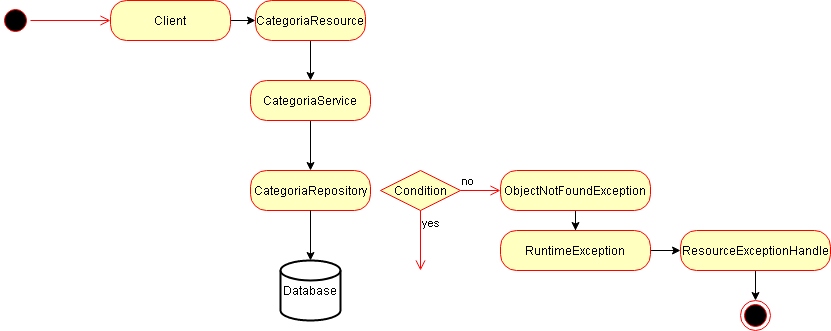

The diagram above was exported from draw.io. Its source (the exported page's mxGraphModel, read from the mxfile embedded in the PNG):
<mxGraphModel dx="862" dy="446" grid="1" gridSize="10" guides="1" tooltips="1" connect="1" arrows="1" fold="1" page="1" pageScale="1" pageWidth="827" pageHeight="1169" math="0" shadow="0">
  <root>
    <mxCell id="0" />
    <mxCell id="1" parent="0" />
    <mxCell id="mGepxcV3LhI1uxqc25MN-13" value="" style="edgeStyle=orthogonalEdgeStyle;rounded=0;orthogonalLoop=1;jettySize=auto;html=1;entryX=0.5;entryY=0;entryDx=0;entryDy=0;" edge="1" parent="1" source="mGepxcV3LhI1uxqc25MN-1" target="mGepxcV3LhI1uxqc25MN-37">
      <mxGeometry relative="1" as="geometry">
        <mxPoint x="380" y="190" as="targetPoint" />
      </mxGeometry>
    </mxCell>
    <mxCell id="mGepxcV3LhI1uxqc25MN-1" value="CategoriaService" style="rounded=1;whiteSpace=wrap;html=1;arcSize=40;fontColor=#000000;fillColor=#ffffc0;strokeColor=#ff0000;" vertex="1" parent="1">
      <mxGeometry x="320" y="100" width="120" height="40" as="geometry" />
    </mxCell>
    <mxCell id="mGepxcV3LhI1uxqc25MN-3" value="" style="ellipse;html=1;shape=startState;fillColor=#000000;strokeColor=#ff0000;" vertex="1" parent="1">
      <mxGeometry x="70" y="25" width="30" height="30" as="geometry" />
    </mxCell>
    <mxCell id="mGepxcV3LhI1uxqc25MN-4" value="" style="edgeStyle=orthogonalEdgeStyle;html=1;verticalAlign=bottom;endArrow=open;endSize=8;strokeColor=#ff0000;entryX=0;entryY=0.5;entryDx=0;entryDy=0;" edge="1" source="mGepxcV3LhI1uxqc25MN-3" parent="1" target="mGepxcV3LhI1uxqc25MN-7">
      <mxGeometry relative="1" as="geometry">
        <mxPoint x="285" y="280" as="targetPoint" />
      </mxGeometry>
    </mxCell>
    <mxCell id="mGepxcV3LhI1uxqc25MN-32" value="" style="edgeStyle=orthogonalEdgeStyle;rounded=0;orthogonalLoop=1;jettySize=auto;html=1;" edge="1" parent="1" source="mGepxcV3LhI1uxqc25MN-7" target="mGepxcV3LhI1uxqc25MN-31">
      <mxGeometry relative="1" as="geometry" />
    </mxCell>
    <mxCell id="mGepxcV3LhI1uxqc25MN-7" value="Client" style="whiteSpace=wrap;html=1;rounded=1;strokeColor=#ff0000;fillColor=#ffffc0;arcSize=40;" vertex="1" parent="1">
      <mxGeometry x="180" y="20" width="120" height="40" as="geometry" />
    </mxCell>
    <mxCell id="mGepxcV3LhI1uxqc25MN-25" value="" style="edgeStyle=orthogonalEdgeStyle;rounded=0;orthogonalLoop=1;jettySize=auto;html=1;" edge="1" parent="1" source="mGepxcV3LhI1uxqc25MN-20" target="mGepxcV3LhI1uxqc25MN-24">
      <mxGeometry relative="1" as="geometry" />
    </mxCell>
    <mxCell id="mGepxcV3LhI1uxqc25MN-20" value="ObjectNotFoundException" style="rounded=1;whiteSpace=wrap;html=1;arcSize=40;fontColor=#000000;fillColor=#ffffc0;strokeColor=#ff0000;" vertex="1" parent="1">
      <mxGeometry x="570" y="190" width="150" height="40" as="geometry" />
    </mxCell>
    <mxCell id="mGepxcV3LhI1uxqc25MN-27" value="" style="edgeStyle=orthogonalEdgeStyle;rounded=0;orthogonalLoop=1;jettySize=auto;html=1;" edge="1" parent="1" source="mGepxcV3LhI1uxqc25MN-24" target="mGepxcV3LhI1uxqc25MN-26">
      <mxGeometry relative="1" as="geometry" />
    </mxCell>
    <mxCell id="mGepxcV3LhI1uxqc25MN-24" value="RuntimeException" style="whiteSpace=wrap;html=1;rounded=1;strokeColor=#ff0000;fillColor=#ffffc0;arcSize=40;" vertex="1" parent="1">
      <mxGeometry x="570" y="250" width="150" height="40" as="geometry" />
    </mxCell>
    <mxCell id="mGepxcV3LhI1uxqc25MN-30" value="" style="edgeStyle=orthogonalEdgeStyle;rounded=0;orthogonalLoop=1;jettySize=auto;html=1;" edge="1" parent="1" source="mGepxcV3LhI1uxqc25MN-26" target="mGepxcV3LhI1uxqc25MN-28">
      <mxGeometry relative="1" as="geometry" />
    </mxCell>
    <mxCell id="mGepxcV3LhI1uxqc25MN-26" value="ResourceExceptionHandle" style="whiteSpace=wrap;html=1;rounded=1;strokeColor=#ff0000;fillColor=#ffffc0;arcSize=40;" vertex="1" parent="1">
      <mxGeometry x="750" y="250" width="150" height="40" as="geometry" />
    </mxCell>
    <mxCell id="mGepxcV3LhI1uxqc25MN-28" value="" style="ellipse;html=1;shape=endState;fillColor=#000000;strokeColor=#ff0000;" vertex="1" parent="1">
      <mxGeometry x="810" y="320" width="30" height="30" as="geometry" />
    </mxCell>
    <mxCell id="mGepxcV3LhI1uxqc25MN-34" value="" style="edgeStyle=orthogonalEdgeStyle;rounded=0;orthogonalLoop=1;jettySize=auto;html=1;entryX=0.5;entryY=0;entryDx=0;entryDy=0;" edge="1" parent="1" source="mGepxcV3LhI1uxqc25MN-31" target="mGepxcV3LhI1uxqc25MN-1">
      <mxGeometry relative="1" as="geometry" />
    </mxCell>
    <mxCell id="mGepxcV3LhI1uxqc25MN-31" value="CategoriaResource" style="whiteSpace=wrap;html=1;rounded=1;strokeColor=#ff0000;fillColor=#ffffc0;arcSize=40;" vertex="1" parent="1">
      <mxGeometry x="325" y="20" width="110" height="40" as="geometry" />
    </mxCell>
    <mxCell id="mGepxcV3LhI1uxqc25MN-37" value="CategoriaRepository" style="rounded=1;whiteSpace=wrap;html=1;arcSize=40;fontColor=#000000;fillColor=#ffffc0;strokeColor=#ff0000;" vertex="1" parent="1">
      <mxGeometry x="320" y="190" width="120" height="40" as="geometry" />
    </mxCell>
    <mxCell id="mGepxcV3LhI1uxqc25MN-44" value="" style="edgeStyle=orthogonalEdgeStyle;rounded=0;orthogonalLoop=1;jettySize=auto;html=1;exitX=0.5;exitY=1;exitDx=0;exitDy=0;entryX=0.5;entryY=0;entryDx=0;entryDy=0;entryPerimeter=0;" edge="1" parent="1" source="mGepxcV3LhI1uxqc25MN-37" target="mGepxcV3LhI1uxqc25MN-43">
      <mxGeometry relative="1" as="geometry">
        <mxPoint x="340" y="270" as="sourcePoint" />
        <mxPoint x="400" y="279" as="targetPoint" />
      </mxGeometry>
    </mxCell>
    <mxCell id="mGepxcV3LhI1uxqc25MN-43" value="Database" style="strokeWidth=2;html=1;shape=mxgraph.flowchart.database;whiteSpace=wrap;" vertex="1" parent="1">
      <mxGeometry x="350" y="280" width="60" height="60" as="geometry" />
    </mxCell>
    <mxCell id="mGepxcV3LhI1uxqc25MN-52" value="Condition" style="rhombus;whiteSpace=wrap;html=1;fillColor=#ffffc0;strokeColor=#ff0000;" vertex="1" parent="1">
      <mxGeometry x="450" y="190" width="80" height="40" as="geometry" />
    </mxCell>
    <mxCell id="mGepxcV3LhI1uxqc25MN-53" value="no" style="edgeStyle=orthogonalEdgeStyle;html=1;align=left;verticalAlign=bottom;endArrow=open;endSize=8;strokeColor=#ff0000;entryX=0;entryY=0.5;entryDx=0;entryDy=0;" edge="1" source="mGepxcV3LhI1uxqc25MN-52" parent="1" target="mGepxcV3LhI1uxqc25MN-20">
      <mxGeometry x="-1" relative="1" as="geometry">
        <mxPoint x="550" y="210" as="targetPoint" />
      </mxGeometry>
    </mxCell>
    <mxCell id="mGepxcV3LhI1uxqc25MN-54" value="yes" style="edgeStyle=orthogonalEdgeStyle;html=1;align=left;verticalAlign=top;endArrow=open;endSize=8;strokeColor=#ff0000;" edge="1" source="mGepxcV3LhI1uxqc25MN-52" parent="1">
      <mxGeometry x="-1" relative="1" as="geometry">
        <mxPoint x="490" y="290" as="targetPoint" />
      </mxGeometry>
    </mxCell>
  </root>
</mxGraphModel>